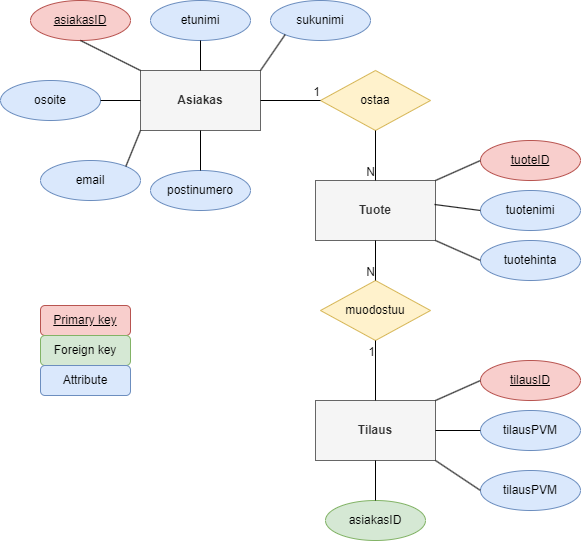

The diagram above was exported from draw.io. Its source (the exported page's mxGraphModel, read from the mxfile embedded in the PNG):
<mxGraphModel dx="2284" dy="764" grid="1" gridSize="10" guides="1" tooltips="1" connect="1" arrows="1" fold="1" page="1" pageScale="1" pageWidth="850" pageHeight="1100" math="0" shadow="0" extFonts="Permanent Marker^https://fonts.googleapis.com/css?family=Permanent+Marker">
  <root>
    <mxCell id="0" />
    <mxCell id="1" parent="0" />
    <mxCell id="AmG702INBdtmoTv1VbJO-1" value="&lt;b&gt;Tuote&lt;/b&gt;" style="rounded=0;whiteSpace=wrap;html=1;fillColor=#f5f5f5;fontColor=#333333;strokeColor=#666666;" parent="1" vertex="1">
      <mxGeometry x="275" y="230" width="120" height="60" as="geometry" />
    </mxCell>
    <mxCell id="AmG702INBdtmoTv1VbJO-2" value="&lt;b&gt;Asiakas&lt;/b&gt;" style="rounded=0;whiteSpace=wrap;html=1;fillColor=#f5f5f5;fontColor=#333333;strokeColor=#666666;" parent="1" vertex="1">
      <mxGeometry x="100" y="120" width="120" height="60" as="geometry" />
    </mxCell>
    <mxCell id="AmG702INBdtmoTv1VbJO-3" value="&lt;b&gt;Tilaus&lt;/b&gt;" style="rounded=0;whiteSpace=wrap;html=1;fillColor=#f5f5f5;fontColor=#333333;strokeColor=#666666;" parent="1" vertex="1">
      <mxGeometry x="275" y="450" width="120" height="60" as="geometry" />
    </mxCell>
    <mxCell id="AmG702INBdtmoTv1VbJO-4" value="tuotenimi" style="ellipse;whiteSpace=wrap;html=1;fillColor=#dae8fc;strokeColor=#6c8ebf;" parent="1" vertex="1">
      <mxGeometry x="440" y="240" width="100" height="40" as="geometry" />
    </mxCell>
    <mxCell id="AmG702INBdtmoTv1VbJO-5" value="&lt;u&gt;tuoteID&lt;/u&gt;" style="ellipse;whiteSpace=wrap;html=1;fillColor=#f8cecc;strokeColor=#b85450;" parent="1" vertex="1">
      <mxGeometry x="440" y="190" width="100" height="40" as="geometry" />
    </mxCell>
    <mxCell id="AmG702INBdtmoTv1VbJO-6" value="tuotehinta" style="ellipse;whiteSpace=wrap;html=1;fillColor=#dae8fc;strokeColor=#6c8ebf;" parent="1" vertex="1">
      <mxGeometry x="440" y="290" width="100" height="40" as="geometry" />
    </mxCell>
    <mxCell id="AmG702INBdtmoTv1VbJO-7" value="" style="endArrow=none;html=1;rounded=0;entryX=0;entryY=0.5;entryDx=0;entryDy=0;exitX=1;exitY=0;exitDx=0;exitDy=0;" parent="1" source="AmG702INBdtmoTv1VbJO-1" target="AmG702INBdtmoTv1VbJO-5" edge="1">
      <mxGeometry width="50" height="50" relative="1" as="geometry">
        <mxPoint x="200" y="340" as="sourcePoint" />
        <mxPoint x="250" y="290" as="targetPoint" />
      </mxGeometry>
    </mxCell>
    <mxCell id="AmG702INBdtmoTv1VbJO-8" value="" style="endArrow=none;html=1;rounded=0;entryX=0;entryY=0.5;entryDx=0;entryDy=0;exitX=0.992;exitY=0.4;exitDx=0;exitDy=0;exitPerimeter=0;" parent="1" source="AmG702INBdtmoTv1VbJO-1" target="AmG702INBdtmoTv1VbJO-4" edge="1">
      <mxGeometry width="50" height="50" relative="1" as="geometry">
        <mxPoint x="150" y="50" as="sourcePoint" />
        <mxPoint x="180" y="30" as="targetPoint" />
      </mxGeometry>
    </mxCell>
    <mxCell id="AmG702INBdtmoTv1VbJO-9" value="" style="endArrow=none;html=1;rounded=0;entryX=0;entryY=0.5;entryDx=0;entryDy=0;exitX=1;exitY=1;exitDx=0;exitDy=0;" parent="1" source="AmG702INBdtmoTv1VbJO-1" target="AmG702INBdtmoTv1VbJO-6" edge="1">
      <mxGeometry width="50" height="50" relative="1" as="geometry">
        <mxPoint x="150" y="50" as="sourcePoint" />
        <mxPoint x="180" y="30" as="targetPoint" />
      </mxGeometry>
    </mxCell>
    <mxCell id="AmG702INBdtmoTv1VbJO-10" value="&lt;u&gt;asiakasID&lt;/u&gt;" style="ellipse;whiteSpace=wrap;html=1;fillColor=#f8cecc;strokeColor=#b85450;" parent="1" vertex="1">
      <mxGeometry x="-10" y="50" width="100" height="40" as="geometry" />
    </mxCell>
    <mxCell id="AmG702INBdtmoTv1VbJO-11" value="" style="endArrow=none;html=1;rounded=0;entryX=0.5;entryY=1;entryDx=0;entryDy=0;exitX=0;exitY=0;exitDx=0;exitDy=0;" parent="1" source="AmG702INBdtmoTv1VbJO-2" target="AmG702INBdtmoTv1VbJO-10" edge="1">
      <mxGeometry width="50" height="50" relative="1" as="geometry">
        <mxPoint x="495" y="80" as="sourcePoint" />
        <mxPoint x="560" y="50" as="targetPoint" />
      </mxGeometry>
    </mxCell>
    <mxCell id="AmG702INBdtmoTv1VbJO-12" value="etunimi" style="ellipse;whiteSpace=wrap;html=1;fillColor=#dae8fc;strokeColor=#6c8ebf;" parent="1" vertex="1">
      <mxGeometry x="110" y="50" width="100" height="40" as="geometry" />
    </mxCell>
    <mxCell id="AmG702INBdtmoTv1VbJO-13" value="email" style="ellipse;whiteSpace=wrap;html=1;fillColor=#dae8fc;strokeColor=#6c8ebf;" parent="1" vertex="1">
      <mxGeometry y="210" width="100" height="40" as="geometry" />
    </mxCell>
    <mxCell id="AmG702INBdtmoTv1VbJO-14" value="" style="endArrow=none;html=1;rounded=0;entryX=0.5;entryY=1;entryDx=0;entryDy=0;exitX=0.5;exitY=0;exitDx=0;exitDy=0;" parent="1" source="AmG702INBdtmoTv1VbJO-2" target="AmG702INBdtmoTv1VbJO-12" edge="1">
      <mxGeometry width="50" height="50" relative="1" as="geometry">
        <mxPoint x="495" y="280" as="sourcePoint" />
        <mxPoint x="540" y="260" as="targetPoint" />
      </mxGeometry>
    </mxCell>
    <mxCell id="AmG702INBdtmoTv1VbJO-15" value="" style="endArrow=none;html=1;rounded=0;entryX=1;entryY=0;entryDx=0;entryDy=0;exitX=0;exitY=1;exitDx=0;exitDy=0;" parent="1" source="AmG702INBdtmoTv1VbJO-2" target="AmG702INBdtmoTv1VbJO-13" edge="1">
      <mxGeometry width="50" height="50" relative="1" as="geometry">
        <mxPoint x="495" y="280" as="sourcePoint" />
        <mxPoint x="540" y="260" as="targetPoint" />
      </mxGeometry>
    </mxCell>
    <mxCell id="AmG702INBdtmoTv1VbJO-16" value="&lt;u&gt;tilausID&lt;/u&gt;" style="ellipse;whiteSpace=wrap;html=1;fillColor=#f8cecc;strokeColor=#b85450;" parent="1" vertex="1">
      <mxGeometry x="440" y="410" width="100" height="40" as="geometry" />
    </mxCell>
    <mxCell id="AmG702INBdtmoTv1VbJO-22" value="osoite" style="ellipse;whiteSpace=wrap;html=1;fillColor=#dae8fc;strokeColor=#6c8ebf;" parent="1" vertex="1">
      <mxGeometry x="-40" y="130" width="100" height="40" as="geometry" />
    </mxCell>
    <mxCell id="AmG702INBdtmoTv1VbJO-23" value="" style="endArrow=none;html=1;rounded=0;entryX=0;entryY=0.5;entryDx=0;entryDy=0;exitX=1;exitY=0.5;exitDx=0;exitDy=0;" parent="1" source="AmG702INBdtmoTv1VbJO-22" target="AmG702INBdtmoTv1VbJO-2" edge="1">
      <mxGeometry width="50" height="50" relative="1" as="geometry">
        <mxPoint x="170" y="130" as="sourcePoint" />
        <mxPoint x="170" y="80" as="targetPoint" />
      </mxGeometry>
    </mxCell>
    <mxCell id="AmG702INBdtmoTv1VbJO-24" value="ostaa" style="rhombus;whiteSpace=wrap;html=1;fillColor=#fff2cc;strokeColor=#d6b656;" parent="1" vertex="1">
      <mxGeometry x="280" y="120" width="110" height="60" as="geometry" />
    </mxCell>
    <mxCell id="AmG702INBdtmoTv1VbJO-37" value="muodostuu" style="rhombus;whiteSpace=wrap;html=1;fillColor=#fff2cc;strokeColor=#d6b656;" parent="1" vertex="1">
      <mxGeometry x="280" y="330" width="110" height="60" as="geometry" />
    </mxCell>
    <mxCell id="AmG702INBdtmoTv1VbJO-40" value="" style="endArrow=none;html=1;rounded=0;exitX=0;exitY=0.5;exitDx=0;exitDy=0;entryX=1;entryY=0;entryDx=0;entryDy=0;" parent="1" source="AmG702INBdtmoTv1VbJO-16" target="AmG702INBdtmoTv1VbJO-3" edge="1">
      <mxGeometry width="50" height="50" relative="1" as="geometry">
        <mxPoint x="345" y="520" as="sourcePoint" />
        <mxPoint x="345" y="440" as="targetPoint" />
      </mxGeometry>
    </mxCell>
    <mxCell id="AmG702INBdtmoTv1VbJO-41" value="tilausPVM" style="ellipse;whiteSpace=wrap;html=1;fillColor=#dae8fc;strokeColor=#6c8ebf;" parent="1" vertex="1">
      <mxGeometry x="440" y="460" width="100" height="40" as="geometry" />
    </mxCell>
    <mxCell id="AmG702INBdtmoTv1VbJO-43" value="sukunimi" style="ellipse;whiteSpace=wrap;html=1;fillColor=#dae8fc;strokeColor=#6c8ebf;" parent="1" vertex="1">
      <mxGeometry x="230" y="50" width="100" height="40" as="geometry" />
    </mxCell>
    <mxCell id="AmG702INBdtmoTv1VbJO-44" value="" style="endArrow=none;html=1;rounded=0;entryX=0;entryY=1;entryDx=0;entryDy=0;exitX=1;exitY=0;exitDx=0;exitDy=0;" parent="1" source="AmG702INBdtmoTv1VbJO-2" target="AmG702INBdtmoTv1VbJO-43" edge="1">
      <mxGeometry width="50" height="50" relative="1" as="geometry">
        <mxPoint x="170" y="130" as="sourcePoint" />
        <mxPoint x="170" y="100" as="targetPoint" />
      </mxGeometry>
    </mxCell>
    <mxCell id="AmG702INBdtmoTv1VbJO-48" value="" style="endArrow=none;html=1;rounded=0;exitX=1;exitY=0.5;exitDx=0;exitDy=0;entryX=0;entryY=0.5;entryDx=0;entryDy=0;" parent="1" source="AmG702INBdtmoTv1VbJO-2" target="AmG702INBdtmoTv1VbJO-24" edge="1">
      <mxGeometry relative="1" as="geometry">
        <mxPoint x="510" y="320" as="sourcePoint" />
        <mxPoint x="670" y="320" as="targetPoint" />
      </mxGeometry>
    </mxCell>
    <mxCell id="AmG702INBdtmoTv1VbJO-49" value="1" style="resizable=0;html=1;align=right;verticalAlign=bottom;" parent="AmG702INBdtmoTv1VbJO-48" connectable="0" vertex="1">
      <mxGeometry x="1" relative="1" as="geometry" />
    </mxCell>
    <mxCell id="AmG702INBdtmoTv1VbJO-50" value="" style="endArrow=none;html=1;rounded=0;exitX=0.5;exitY=1;exitDx=0;exitDy=0;entryX=0.5;entryY=0;entryDx=0;entryDy=0;" parent="1" source="AmG702INBdtmoTv1VbJO-24" target="AmG702INBdtmoTv1VbJO-1" edge="1">
      <mxGeometry relative="1" as="geometry">
        <mxPoint x="510" y="320" as="sourcePoint" />
        <mxPoint x="670" y="320" as="targetPoint" />
      </mxGeometry>
    </mxCell>
    <mxCell id="AmG702INBdtmoTv1VbJO-51" value="N" style="resizable=0;html=1;align=right;verticalAlign=bottom;" parent="AmG702INBdtmoTv1VbJO-50" connectable="0" vertex="1">
      <mxGeometry x="1" relative="1" as="geometry" />
    </mxCell>
    <mxCell id="AmG702INBdtmoTv1VbJO-52" value="" style="endArrow=none;html=1;rounded=0;exitX=0.5;exitY=0;exitDx=0;exitDy=0;entryX=0.5;entryY=1;entryDx=0;entryDy=0;" parent="1" source="AmG702INBdtmoTv1VbJO-3" target="AmG702INBdtmoTv1VbJO-37" edge="1">
      <mxGeometry relative="1" as="geometry">
        <mxPoint x="230" y="160" as="sourcePoint" />
        <mxPoint x="290" y="160" as="targetPoint" />
      </mxGeometry>
    </mxCell>
    <mxCell id="AmG702INBdtmoTv1VbJO-53" value="1" style="resizable=0;html=1;align=right;verticalAlign=bottom;" parent="AmG702INBdtmoTv1VbJO-52" connectable="0" vertex="1">
      <mxGeometry x="1" relative="1" as="geometry">
        <mxPoint y="20" as="offset" />
      </mxGeometry>
    </mxCell>
    <mxCell id="AmG702INBdtmoTv1VbJO-54" value="" style="endArrow=none;html=1;rounded=0;exitX=0.5;exitY=1;exitDx=0;exitDy=0;entryX=0.5;entryY=0;entryDx=0;entryDy=0;" parent="1" source="AmG702INBdtmoTv1VbJO-1" target="AmG702INBdtmoTv1VbJO-37" edge="1">
      <mxGeometry relative="1" as="geometry">
        <mxPoint x="345" y="190" as="sourcePoint" />
        <mxPoint x="345" y="240" as="targetPoint" />
      </mxGeometry>
    </mxCell>
    <mxCell id="AmG702INBdtmoTv1VbJO-55" value="N" style="resizable=0;html=1;align=right;verticalAlign=bottom;" parent="AmG702INBdtmoTv1VbJO-54" connectable="0" vertex="1">
      <mxGeometry x="1" relative="1" as="geometry" />
    </mxCell>
    <mxCell id="kd9IqLvnPBmhtwvjF54w-1" value="asiakasID" style="ellipse;whiteSpace=wrap;html=1;fillColor=#d5e8d4;strokeColor=#82b366;" parent="1" vertex="1">
      <mxGeometry x="285" y="550" width="100" height="40" as="geometry" />
    </mxCell>
    <mxCell id="kd9IqLvnPBmhtwvjF54w-2" value="" style="endArrow=none;html=1;rounded=0;exitX=0.5;exitY=0;exitDx=0;exitDy=0;entryX=0.5;entryY=1;entryDx=0;entryDy=0;" parent="1" source="kd9IqLvnPBmhtwvjF54w-1" target="AmG702INBdtmoTv1VbJO-3" edge="1">
      <mxGeometry width="50" height="50" relative="1" as="geometry">
        <mxPoint x="450" y="550" as="sourcePoint" />
        <mxPoint x="405" y="520" as="targetPoint" />
      </mxGeometry>
    </mxCell>
    <mxCell id="kd9IqLvnPBmhtwvjF54w-3" value="postinumero" style="ellipse;whiteSpace=wrap;html=1;fillColor=#dae8fc;strokeColor=#6c8ebf;" parent="1" vertex="1">
      <mxGeometry x="110" y="220" width="100" height="40" as="geometry" />
    </mxCell>
    <mxCell id="kd9IqLvnPBmhtwvjF54w-4" value="" style="endArrow=none;html=1;rounded=0;entryX=0.5;entryY=0;entryDx=0;entryDy=0;exitX=0.5;exitY=1;exitDx=0;exitDy=0;" parent="1" source="AmG702INBdtmoTv1VbJO-2" target="kd9IqLvnPBmhtwvjF54w-3" edge="1">
      <mxGeometry width="50" height="50" relative="1" as="geometry">
        <mxPoint x="110" y="190" as="sourcePoint" />
        <mxPoint x="95" y="226" as="targetPoint" />
      </mxGeometry>
    </mxCell>
    <mxCell id="kd9IqLvnPBmhtwvjF54w-5" value="tilausPVM" style="ellipse;whiteSpace=wrap;html=1;fillColor=#dae8fc;strokeColor=#6c8ebf;" parent="1" vertex="1">
      <mxGeometry x="440" y="520" width="100" height="40" as="geometry" />
    </mxCell>
    <mxCell id="kd9IqLvnPBmhtwvjF54w-7" value="" style="endArrow=none;html=1;rounded=0;exitX=0;exitY=0.5;exitDx=0;exitDy=0;entryX=1;entryY=1;entryDx=0;entryDy=0;" parent="1" source="kd9IqLvnPBmhtwvjF54w-5" target="AmG702INBdtmoTv1VbJO-3" edge="1">
      <mxGeometry width="50" height="50" relative="1" as="geometry">
        <mxPoint x="450" y="490" as="sourcePoint" />
        <mxPoint x="405" y="490" as="targetPoint" />
      </mxGeometry>
    </mxCell>
    <mxCell id="kd9IqLvnPBmhtwvjF54w-8" value="" style="endArrow=none;html=1;rounded=0;exitX=0;exitY=0.5;exitDx=0;exitDy=0;entryX=1;entryY=0.5;entryDx=0;entryDy=0;" parent="1" source="AmG702INBdtmoTv1VbJO-41" target="AmG702INBdtmoTv1VbJO-3" edge="1">
      <mxGeometry width="50" height="50" relative="1" as="geometry">
        <mxPoint x="450" y="440" as="sourcePoint" />
        <mxPoint x="405" y="460" as="targetPoint" />
      </mxGeometry>
    </mxCell>
    <mxCell id="kd9IqLvnPBmhtwvjF54w-9" value="Primary key" style="rounded=1;whiteSpace=wrap;html=1;fillColor=#f8cecc;strokeColor=#b85450;fontStyle=4" parent="1" vertex="1">
      <mxGeometry y="355" width="90" height="30" as="geometry" />
    </mxCell>
    <mxCell id="kd9IqLvnPBmhtwvjF54w-11" value="Foreign key" style="rounded=1;whiteSpace=wrap;html=1;fillColor=#d5e8d4;strokeColor=#82b366;" parent="1" vertex="1">
      <mxGeometry y="385" width="90" height="30" as="geometry" />
    </mxCell>
    <mxCell id="kd9IqLvnPBmhtwvjF54w-12" value="Attribute" style="rounded=1;whiteSpace=wrap;html=1;fillColor=#dae8fc;strokeColor=#6c8ebf;" parent="1" vertex="1">
      <mxGeometry y="415" width="90" height="30" as="geometry" />
    </mxCell>
  </root>
</mxGraphModel>